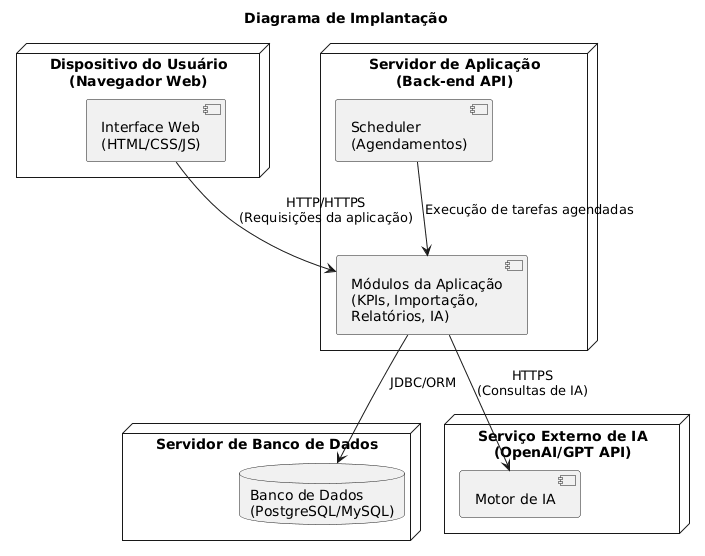

The diagram above was rendered by PlantUML. Its source (embedded in the PNG):
@startuml
title Diagrama de Implantação 

node "Dispositivo do Usuário\n(Navegador Web)" as Cliente {
    component "Interface Web\n(HTML/CSS/JS)" as UI
}

node "Servidor de Aplicação\n(Back-end API)" as Servidor {
    component "Módulos da Aplicação\n(KPIs, Importação,\nRelatórios, IA)" as App
    component "Scheduler\n(Agendamentos)" as Scheduler
}

node "Servidor de Banco de Dados" as DBServer {
    database "Banco de Dados\n(PostgreSQL/MySQL)" as DB
}

node "Serviço Externo de IA\n(OpenAI/GPT API)" as IAExterna {
    component "Motor de IA" as MotorIA
}

' Conexões
UI --> App : HTTP/HTTPS\n(Requisições da aplicação)
App --> DB : JDBC/ORM
App --> MotorIA : HTTPS\n(Consultas de IA)
Scheduler --> App : Execução de tarefas agendadas
@enduml